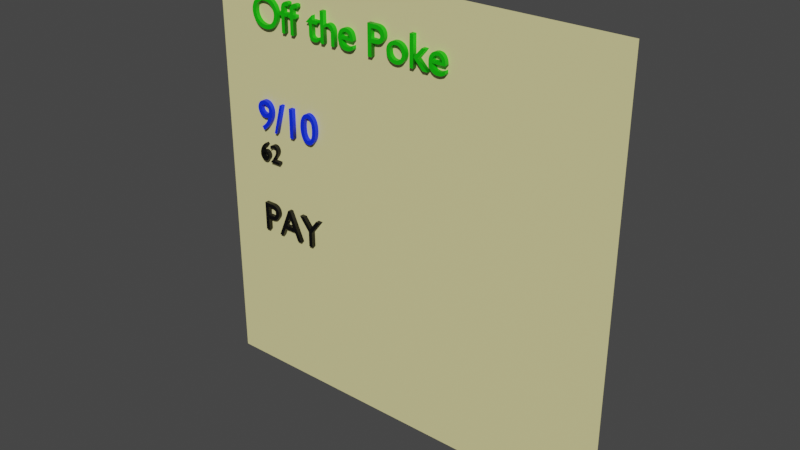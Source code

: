 # Source: restaurant-card.blend  (saved by Blender 3.5.10; exported with 4.5.12 LTS)
import bpy
from mathutils import Matrix  # noqa: F401  (used for matrix-valued properties, if any)

bpy.ops.wm.read_factory_settings(use_empty=True)
scene = bpy.context.scene
scene.name = 'Scene'

# ---- collections
col_collection = bpy.data.collections.new('Collection'); scene.collection.children.link(col_collection)

# ---- materials (node trees are filled in below, after node groups)
mat_material_004 = bpy.data.materials.new('Material.004')
mat_material_004.use_transparent_shadow = False
mat_material_002 = bpy.data.materials.new('Material.002')
mat_material_002.use_transparent_shadow = False
mat_material_005 = bpy.data.materials.new('Material.005')
mat_material_005.use_transparent_shadow = False
mat_material_003 = bpy.data.materials.new('Material.003')
mat_material_003.use_transparent_shadow = False
mat_material_001 = bpy.data.materials.new('Material.001')
mat_material_001.use_transparent_shadow = False
mat_material_006 = bpy.data.materials.new('Material.006')
mat_material_006.use_transparent_shadow = False

# ---- material node trees
mat_material_004.use_nodes = True; mat_material_004.node_tree.nodes.clear()
_N = mat_material_004.node_tree.nodes; _L = mat_material_004.node_tree.links
n0 = _N.new('ShaderNodeBsdfPrincipled'); n0.name = 'Principled BSDF'; n0.location = (10, 300)
n0.distribution = 'GGX'
n0.subsurface_method = 'RANDOM_WALK_SKIN'
n0.inputs[0].default_value = (0.8, 0.7407, 0.3438, 1.0)
n0.inputs[3].default_value = 1.45
n0.inputs[27].default_value = (0.0, 0.0, 0.0, 1.0)
n0.inputs[28].default_value = 1.0
n1 = _N.new('ShaderNodeOutputMaterial'); n1.name = 'Material Output'; n1.location = (300, 300)
_L.new(n0.outputs[0], n1.inputs[0])
n1.is_active_output = True
mat_material_002.use_nodes = True; mat_material_002.node_tree.nodes.clear()
_N = mat_material_002.node_tree.nodes; _L = mat_material_002.node_tree.links
n0 = _N.new('ShaderNodeBsdfPrincipled'); n0.name = 'Principled BSDF'; n0.location = (10, 300)
n0.distribution = 'GGX'
n0.subsurface_method = 'RANDOM_WALK_SKIN'
n0.inputs[0].default_value = (0.004397, 0.507, 0.0, 1.0)
n0.inputs[3].default_value = 1.45
n0.inputs[27].default_value = (0.0, 0.0, 0.0, 1.0)
n0.inputs[28].default_value = 1.0
n1 = _N.new('ShaderNodeOutputMaterial'); n1.name = 'Material Output'; n1.location = (300, 300)
_L.new(n0.outputs[0], n1.inputs[0])
n1.is_active_output = True
mat_material_005.use_nodes = True; mat_material_005.node_tree.nodes.clear()
_N = mat_material_005.node_tree.nodes; _L = mat_material_005.node_tree.links
n0 = _N.new('ShaderNodeBsdfPrincipled'); n0.name = 'Principled BSDF'; n0.location = (10, 300)
n0.distribution = 'GGX'
n0.subsurface_method = 'RANDOM_WALK_SKIN'
n0.inputs[0].default_value = (0.0, 0.02703, 1.0, 1.0)
n0.inputs[3].default_value = 1.45
n0.inputs[27].default_value = (0.0, 0.0, 0.0, 1.0)
n0.inputs[28].default_value = 1.0
n1 = _N.new('ShaderNodeOutputMaterial'); n1.name = 'Material Output'; n1.location = (300, 300)
_L.new(n0.outputs[0], n1.inputs[0])
n1.is_active_output = True
mat_material_003.use_nodes = True; mat_material_003.node_tree.nodes.clear()
_N = mat_material_003.node_tree.nodes; _L = mat_material_003.node_tree.links
n0 = _N.new('ShaderNodeBsdfPrincipled'); n0.name = 'Principled BSDF'; n0.location = (10, 300)
n0.distribution = 'GGX'
n0.subsurface_method = 'RANDOM_WALK_SKIN'
n0.inputs[0].default_value = (0.0, 0.0, 0.0, 1.0)
n0.inputs[3].default_value = 1.45
n0.inputs[27].default_value = (0.0, 0.0, 0.0, 1.0)
n0.inputs[28].default_value = 1.0
n1 = _N.new('ShaderNodeOutputMaterial'); n1.name = 'Material Output'; n1.location = (300, 300)
_L.new(n0.outputs[0], n1.inputs[0])
n1.is_active_output = True
mat_material_001.use_nodes = True; mat_material_001.node_tree.nodes.clear()
_N = mat_material_001.node_tree.nodes; _L = mat_material_001.node_tree.links
n0 = _N.new('ShaderNodeBsdfPrincipled'); n0.name = 'Principled BSDF'; n0.location = (10, 300)
n0.distribution = 'GGX'
n0.subsurface_method = 'RANDOM_WALK_SKIN'
n0.inputs[0].default_value = (0.0, 0.0, 0.0, 1.0)
n0.inputs[3].default_value = 1.45
n0.inputs[27].default_value = (0.0, 0.0, 0.0, 1.0)
n0.inputs[28].default_value = 1.0
n1 = _N.new('ShaderNodeOutputMaterial'); n1.name = 'Material Output'; n1.location = (300, 300)
_L.new(n0.outputs[0], n1.inputs[0])
n1.is_active_output = True
mat_material_006.use_nodes = True; mat_material_006.node_tree.nodes.clear()
_N = mat_material_006.node_tree.nodes; _L = mat_material_006.node_tree.links
n0 = _N.new('ShaderNodeBsdfPrincipled'); n0.name = 'Principled BSDF'; n0.location = (10, 300)
n0.distribution = 'GGX'
n0.subsurface_method = 'RANDOM_WALK_SKIN'
n0.inputs[0].default_value = (0.7106, 0.5231, 0.0, 1.0)
n0.inputs[3].default_value = 1.45
n0.inputs[27].default_value = (0.0, 0.0, 0.0, 1.0)
n0.inputs[28].default_value = 1.0
n1 = _N.new('ShaderNodeOutputMaterial'); n1.name = 'Material Output'; n1.location = (300, 300)
_L.new(n0.outputs[0], n1.inputs[0])
n1.is_active_output = True

# ---- world
world_world = bpy.data.worlds.new('World'); scene.world = world_world
world_world.use_nodes = True; world_world.node_tree.nodes.clear()
_N = world_world.node_tree.nodes; _L = world_world.node_tree.links
n0 = _N.new('ShaderNodeOutputWorld'); n0.name = 'World Output'; n0.location = (300, 300)
n1 = _N.new('ShaderNodeBackground'); n1.name = 'Background'; n1.location = (10, 300)
n1.inputs[0].default_value = (0.05088, 0.05088, 0.05088, 1.0)
_L.new(n1.outputs[0], n0.inputs[0])
n0.is_active_output = True
world_world.color = (0.05088, 0.05088, 0.05088)
world_world.use_sun_shadow = False
world_world.sun_shadow_jitter_overblur = 0.0

# ---- meshes
me_plane = bpy.data.meshes.new('Plane')
me_plane.from_pydata([(-1.0, -1.0, 0.0), (1.0, -1.0, 0.0), (-1.0, 1.0, 0.0), (1.0, 1.0, 0.0), (-1.0, -1.0, 0.0), (1.0, -1.0, 0.0), (-1.0, 1.0, 0.0), (1.0, 1.0, 0.0)], [(0, 4), (1, 5), (2, 6), (3, 7)], [(0, 1, 3, 2)])
_uv = me_plane.uv_layers.new(name='UVMap')
_uv.uv.foreach_set('vector', [0.0, 0.0, 1.0, 0.0, 1.0, 1.0, 0.0, 1.0])
me_plane.materials.append(mat_material_004)
me_plane.update()

# ---- curves / text
txt_text = bpy.data.curves.new('Text', 'FONT')
txt_text.dimensions = '2D'
txt_text.body = 'Off the Poke'
txt_text.materials.append(mat_material_002)
txt_text.extrude = 0.02
txt_text.size = 0.2
txt_text_001 = bpy.data.curves.new('Text.001', 'FONT')
txt_text_001.dimensions = '2D'
txt_text_001.body = '9/10'
txt_text_001.materials.append(mat_material_005)
txt_text_001.extrude = 0.02
txt_text_001.size = 0.2
txt_text_002 = bpy.data.curves.new('Text.002', 'FONT')
txt_text_002.dimensions = '2D'
txt_text_002.body = '62'
txt_text_002.materials.append(mat_material_003)
txt_text_002.extrude = 0.02
txt_text_002.size = 0.125
txt_text_003 = bpy.data.curves.new('Text.003', 'FONT')
txt_text_003.dimensions = '2D'
txt_text_003.body = 'PAY\n'
txt_text_003.materials.append(mat_material_001)
txt_text_003.extrude = 0.02
txt_text_003.size = 0.2
txt_text_004 = bpy.data.curves.new('Text.004', 'FONT')
txt_text_004.dimensions = '2D'
txt_text_004.body = ''
txt_text_004.materials.append(mat_material_006)
txt_text_004.extrude = 0.02
txt_text_004.size = 0.2

# ---- objects
ob_background = bpy.data.objects.new('background', me_plane)
ob_name = bpy.data.objects.new('name', txt_text)
ob_mark = bpy.data.objects.new('mark', txt_text_001)
ob_reviews = bpy.data.objects.new('reviews', txt_text_002)
ob_pay = bpy.data.objects.new('pay', txt_text_003)
ob_insider = bpy.data.objects.new('insider', txt_text_004)

# ---- transforms, parenting, visibility, modifiers, constraints
ob_background.location = (0.8, 3.06e-08, -0.7)
ob_background.rotation_euler = (1.571, 0.0, 0.0)
ob_name.location = (0.0, 0.0, 0.0)
ob_name.rotation_euler = (1.571, -0.0, 0.0)
ob_mark.location = (0.0, 2.044e-08, -0.4676)
ob_mark.rotation_euler = (1.571, -0.0, 0.0)
ob_reviews.location = (0.0, 2.699e-08, -0.6176)
ob_reviews.rotation_euler = (1.571, -0.0, 0.0)
ob_pay.location = (0.0, 4.229e-08, -0.9676)
ob_pay.rotation_euler = (1.571, -0.0, 0.0)
ob_insider.location = (0.0, 5.153e-08, -1.179)
ob_insider.rotation_euler = (1.571, -0.0, 0.0)

# ---- collection membership
col_collection.objects.link(ob_background)
col_collection.objects.link(ob_name)
col_collection.objects.link(ob_mark)
col_collection.objects.link(ob_reviews)
col_collection.objects.link(ob_pay)
col_collection.objects.link(ob_insider)

# ---- scene / render settings (as saved in the file)
scene.frame_start = 1; scene.frame_end = 250; scene.frame_set(1)
scene.render.engine = 'BLENDER_EEVEE_NEXT'
scene.cycles.sampling_pattern = 'TABULATED_SOBOL'
scene.view_settings.view_transform = 'Filmic'
bpy.context.view_layer.update()

# ---- added for rendering (the .blend has no active camera and no usable light): camera, sun
cam_auto = bpy.data.cameras.new('AutoCamera')
cam_auto.lens = 50.0
cam_auto.sensor_width = 36.0
cam_auto.clip_end = 1000.0
ob_auto_camera = bpy.data.objects.new('AutoCamera', cam_auto)
scene.collection.objects.link(ob_auto_camera)
ob_auto_camera.location = (3.41693, -3.14032, 1.39354)
ob_auto_camera.rotation_euler = (1.09748, -7.21219e-08, 0.694738)
scene.camera = ob_auto_camera
light_auto_sun = bpy.data.lights.new('AutoSun', 'SUN')
light_auto_sun.energy = 3.0
light_auto_sun.angle = 0.0523599
ob_auto_sun = bpy.data.objects.new('AutoSun', light_auto_sun)
scene.collection.objects.link(ob_auto_sun)
ob_auto_sun.rotation_euler = (0.872665, 0.174533, 0.523599)
bpy.context.view_layer.update()
